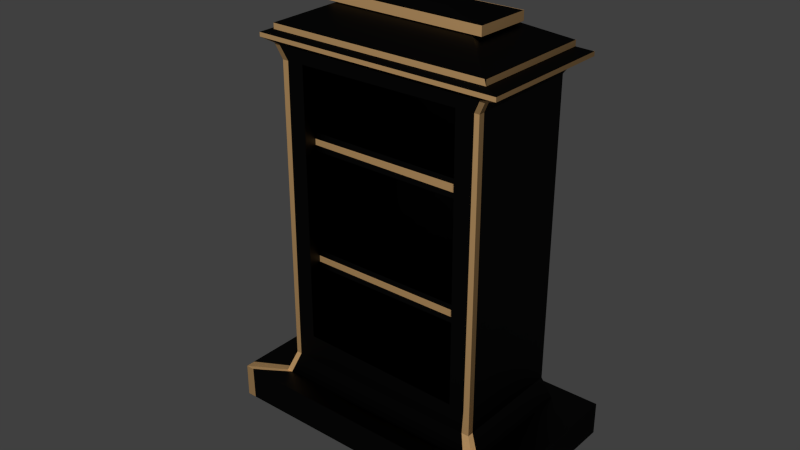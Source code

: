 # Source: shrine_2_.blend  (saved by Blender 2.64.0; exported with 4.5.12 LTS)
import bpy
from mathutils import Matrix  # noqa: F401  (used for matrix-valued properties, if any)

bpy.ops.wm.read_factory_settings(use_empty=True)
scene = bpy.context.scene
scene.name = 'Scene'

# ---- collections
col_collection_1 = bpy.data.collections.new('Collection 1'); scene.collection.children.link(col_collection_1)

# ---- materials (node trees are filled in below, after node groups)
mat_material = bpy.data.materials.new('Material')
mat_material.alpha_threshold = 0.0
mat_material.roughness = 0.5
mat_material.line_color = (0.0, 0.0, 0.0, 1.0)
mat_material_002 = bpy.data.materials.new('Material.002')
mat_material_002.alpha_threshold = 0.0
mat_material_002.roughness = 0.5
mat_material_002.line_color = (0.0, 0.0, 0.0, 1.0)

# ---- material node trees
mat_material.use_nodes = True; mat_material.node_tree.nodes.clear()
_N = mat_material.node_tree.nodes; _L = mat_material.node_tree.links
n0 = _N.new('ShaderNodeOutputMaterial'); n0.name = 'Material Output'; n0.location = (300, 300)
n0.width = 120
n1 = _N.new('ShaderNodeBsdfAnisotropic'); n1.name = 'Glossy BSDF'; n1.location = (100, 300)
n1.distribution = 'BECKMANN'
n1.inputs[0].default_value = (0.0291, 0.0291, 0.0291, 1.0)
n1.inputs[1].default_value = 0.5079
_L.new(n1.outputs[0], n0.inputs[0])
n0.is_active_output = True
mat_material_002.use_nodes = True; mat_material_002.node_tree.nodes.clear()
_N = mat_material_002.node_tree.nodes; _L = mat_material_002.node_tree.links
n0 = _N.new('ShaderNodeOutputMaterial'); n0.name = 'Material Output'; n0.location = (300, 300)
n0.width = 120
n1 = _N.new('ShaderNodeBsdfAnisotropic'); n1.name = 'Glossy BSDF'; n1.location = (100, 300)
n1.distribution = 'BECKMANN'
n1.inputs[0].default_value = (0.8, 0.4839, 0.2083, 1.0)
n1.inputs[1].default_value = 0.866
_L.new(n1.outputs[0], n0.inputs[0])
n0.is_active_output = True

# ---- world
world_world = bpy.data.worlds.new('World'); scene.world = world_world
world_world.color = (0.05088, 0.05088, 0.05088)
world_world.use_sun_shadow = False
world_world.sun_shadow_jitter_overblur = 0.0
world_world.cycles.sampling_method = 'MANUAL'
world_world.cycles.sample_map_resolution = 256

# ---- meshes
me_cube = bpy.data.meshes.new('Cube')
me_cube.from_pydata([(-1.0, 1.0, -1.0), (1.0, 1.0, -1.0), (-1.065, 1.086, 0.9211), (1.065, 1.086, 0.9211), (-1.09, 1.09, -1.139), (1.09, 1.09, -1.139), (-1.444, 1.444, -1.145), (1.444, 1.444, -1.145), (-1.444, -1.444, -1.349), (-1.444, 1.444, -1.349), (1.444, 1.444, -1.349), (1.444, -1.444, -1.349), (-0.8249, -1.043, 0.9211), (-0.7757, -1.0, -1.0), (-0.7757, -1.0, -0.8329), (0.7974, -1.0, -0.8526), (0.8319, -1.043, 0.9211), (0.7987, -1.0, -1.0), (-0.7748, -1.0, 0.8353), (0.7828, -1.0, 0.8433), (-0.7757, 0.7592, -0.8329), (0.7974, 0.7592, -0.8526), (-0.7748, 0.7592, 0.8353), (0.7828, 0.7592, 0.8433), (1.0, 1.0, 0.8504), (-1.0, 1.0, 0.8519), (-1.187, 1.249, 0.9455), (1.186, 1.249, 0.9455), (-0.9196, -1.124, 0.9455), (0.9272, -1.124, 0.9455), (1.0, 1.0, 0.8504), (-1.0, 1.0, 0.8519), (-1.187, -1.124, 0.9707), (-1.187, 1.249, 0.9707), (1.186, 1.249, 0.9707), (1.186, -1.124, 0.9707), (-0.9196, -1.124, 0.9707), (0.9272, -1.124, 0.9707), (1.0, 1.0, 0.8504), (-1.0, 1.0, 0.8519), (-1.065, -1.043, 0.9951), (-1.065, 1.086, 0.9951), (1.065, 1.086, 0.9951), (1.065, -1.043, 0.9951), (-0.8249, -1.043, 0.9951), (0.8319, -1.043, 0.9951), (1.0, 1.0, 0.8504), (-1.0, 1.0, 0.8519), (-1.065, -1.043, 1.029), (-1.065, 1.086, 1.029), (1.065, 1.086, 1.029), (1.065, -1.043, 1.029), (-0.8249, -1.043, 1.029), (0.8319, -1.043, 1.029), (1.0, 1.0, 0.8504), (-1.0, 1.0, 0.8519), (0.7398, -0.3615, 1.18), (0.7491, 0.6038, 1.18), (-0.8189, -0.3515, 1.18), (-0.8104, 0.5396, 1.18), (0.624, -0.2914, 1.176), (1.049, -1.043, 1.029), (-0.6945, 0.4751, 1.13), (-0.7018, -0.2829, 1.13), (0.7398, -0.3615, 1.126), (0.7491, 0.6038, 1.126), (-0.8189, -0.3515, 1.126), (-0.8104, 0.5396, 1.126), (0.6319, 0.5297, 1.13), (0.624, -0.2914, 1.13), (0.6319, 0.5297, 1.176), (-0.7018, -0.2829, 1.176), (-0.6945, 0.4751, 1.176), (0.3036, -0.09745, 1.208), (0.3077, 0.3245, 1.208), (-0.3777, -0.09305, 1.208), (-0.374, 0.2964, 1.208), (-0.9501, -1.0, -1.0), (-1.362, -1.444, -1.145), (-1.035, -1.09, -1.139), (-0.9493, -1.0, -0.8308), (-0.9413, -1.0, 0.8345), (-1.354, -1.444, -1.349), (-1.444, -1.279, -1.145), (-1.0, -0.8845, -1.0), (-1.09, -0.9545, -1.139), (-1.444, -1.262, -1.349), (-1.0, -0.8881, 0.8351), (-1.012, -1.043, 0.9211), (-1.142, -1.124, 0.9455), (-1.187, -1.051, 0.9455), (-1.065, -0.9709, 0.9211), (1.016, -1.043, 0.9211), (1.133, -1.124, 0.9455), (1.336, -1.444, -1.145), (0.9907, -1.09, -1.139), (0.9529, -1.0, 0.8441), (1.349, -1.444, -1.349), (0.9294, -1.0, -1.0), (0.9411, -1.0, -0.8544), (1.186, -1.025, 0.9455), (1.444, -1.323, -1.145), (1.09, -0.9594, -1.139), (1.0, -0.8968, 0.8446), (1.444, -1.328, -1.349), (1.065, -0.9469, 0.9211), (1.0, -0.8943, -1.0), (-0.9811, -0.7841, 0.3257), (-0.9811, 0.8853, 0.3257), (0.9218, 0.8853, 0.3257), (0.9218, -0.7841, 0.3257), (-0.9811, -0.7841, 0.4358), (-0.9811, 0.8853, 0.4358), (0.9218, 0.8853, 0.4358), (0.9218, -0.7841, 0.4358), (-0.9811, -0.7841, -0.3974), (-0.9811, 0.8853, -0.3974), (0.9218, 0.8853, -0.3974), (0.9218, -0.7841, -0.3974), (-0.9811, -0.7841, -0.2872), (-0.9811, 0.8853, -0.2872), (0.9218, 0.8853, -0.2872), (0.9218, -0.7841, -0.2872), (0.9218, -0.7841, 0.4064), (-0.9811, -0.7841, 0.3955), (0.9218, -0.7841, 0.3578), (-0.9811, -0.7841, 0.3607), (-0.9811, -0.7841, -0.325), (0.9218, -0.7841, -0.3188), (0.9218, -0.7841, -0.3623), (-0.9811, -0.7841, -0.3641)], [(24, 30), (25, 31), (31, 39), (30, 38), (38, 46), (39, 47), (46, 54), (47, 55)], [(91, 2, 25, 87), (25, 24, 1, 0), (24, 103, 106, 1), (102, 5, 1, 106), (29, 28, 12, 16), (7, 6, 4, 5), (5, 4, 0, 1), (101, 7, 5, 102), (8, 86, 9, 10, 104, 11, 97, 82), (10, 9, 6, 7), (104, 10, 7, 101), (12, 88, 81, 18), (16, 12, 18, 19), (15, 14, 13, 17), (19, 18, 22, 23), (23, 22, 20, 21), (23, 21, 15, 19), (21, 20, 14, 15), (18, 14, 20, 22), (3, 105, 103, 24), (2, 3, 24, 25), (26, 27, 3, 2), (27, 100, 105, 3), (90, 26, 2, 91), (28, 89, 88, 12), (44, 40, 32, 36), (42, 43, 35, 34), (45, 44, 36, 37), (41, 42, 34, 33), (37, 35, 43, 45), (40, 41, 33, 32), (48, 63, 62, 49), (43, 51, 61), (69, 63, 48, 52, 53, 61), (50, 49, 62, 68), (51, 50, 68, 69, 61), (62, 63, 66, 67), (68, 62, 67, 65), (65, 64, 69, 68), (63, 69, 64, 66), (58, 56, 60, 71), (72, 71, 75, 76), (70, 60, 56, 57), (57, 59, 72, 70), (59, 58, 71, 72), (74, 76, 75, 73), (71, 60, 73, 75), (74, 73, 60, 70), (70, 72, 76, 74), (14, 80, 77, 13), (18, 81, 80, 14), (6, 83, 85, 4), (9, 86, 83, 6), (4, 85, 84, 0), (87, 25, 0, 84), (99, 15, 17, 98), (92, 16, 19, 96), (79, 95, 98, 17, 13, 77), (82, 97, 94, 78), (96, 19, 15, 99), (78, 94, 95, 79), (16, 92, 93, 29), (111, 112, 108, 107, 126, 124), (112, 113, 109, 108), (113, 114, 123, 125, 110, 109), (107, 108, 109, 110), (114, 113, 112, 111), (119, 120, 116, 115, 130, 127), (120, 121, 117, 116), (121, 122, 128, 129, 118, 117), (115, 116, 117, 118), (122, 121, 120, 119), (114, 111, 124, 123), (125, 126, 107, 110), (122, 119, 127, 128), (129, 130, 115, 118)])
me_cube.materials.append(mat_material)
me_cube.use_remesh_preserve_volume = False
me_cube.use_remesh_preserve_attributes = False
me_cube.use_mirror_vertex_groups = False
me_cube.update()
me_cube_010 = bpy.data.meshes.new('Cube.010')
me_cube_010.from_pydata([(-1.165, 3.796, 0.4916), (-2.322, -27.19, 0.4786), (-1.165, 3.796, 0.4339), (-2.322, -27.19, 0.4373), (-2.322, -27.19, -0.3762), (-1.165, 3.796, -0.3688), (-1.165, 3.796, -0.4205), (-2.322, -27.19, -0.4225), (-2.031, -29.15, 1.19), (-4.848, -24.2, 1.19), (-3.552, 10.47, 1.19), (-0.7355, 5.518, 1.19), (-1.885, -25.25, 1.19), (-0.877, 1.73, 1.19), (-2.031, -29.15, 1.23), (-4.848, -24.2, 1.23), (-3.552, 10.47, 1.23), (-0.7355, 5.518, 1.23), (-1.885, -25.25, 1.23), (-0.877, 1.73, 1.23), (-0.7447, 5.27, 1.23), (-0.8317, 4.567, -1.177), (-0.7355, 5.518, 1.102), (-0.657, 5.83, -1.342), (0.02636, 10.77, -1.35), (0.02636, 10.77, -1.591), (-0.8317, 4.567, -1.005), (-0.8317, 4.567, 1.011), (-0.5536, 7.314, 1.131), (-0.7648, 4.732, 1.102), (-0.5863, 6.438, 1.131), (-0.03967, 9.001, -1.35), (-0.7177, 4.204, -1.342), (-0.8604, 3.8, 1.011), (-0.03182, 9.211, -1.591), (-0.8746, 3.418, -1.177), (-0.8675, 3.608, -1.004), (-0.6855, 7.546, 1.131), (-0.1342, 11.05, -1.35), (-0.8304, 6.134, -1.342), (-0.9683, 4.807, 1.011), (-0.1282, 11.04, -1.591), (-0.8627, 5.741, 1.102), (-0.9715, 4.812, -1.177), (-2.048, -28.0, -1.177), (-2.031, -29.15, 1.102), (-1.984, -29.68, -1.342), (-1.731, -36.26, -1.35), (-1.731, -36.26, -1.591), (-2.048, -28.0, -0.9755), (-2.048, -28.0, 0.9991), (-1.997, -31.33, 1.131), (-2.018, -27.18, -1.177), (-1.68, -34.92, -1.35), (-1.95, -28.78, -1.342), (-2.017, -27.17, -0.9763), (-2.012, -27.04, 0.9994), (-1.676, -34.8, -1.591), (-1.95, -35.88, -1.35), (-2.201, -27.73, -1.177), (-2.163, -29.36, -1.342), (-1.972, -35.84, -1.591), (-2.196, -27.74, 1.0), (-1.998, -28.28, 1.102), (-1.97, -30.6, 1.131), (-2.094, -31.16, 1.131), (-2.126, -28.98, 1.102), (-1.997, -31.33, 1.131), (-5.137, -25.81, 1.131), (-3.694, 12.83, 1.131), (-0.5536, 7.314, 1.131), (-1.835, -26.98, 1.131), (-0.7113, 3.092, 1.131), (-1.997, -31.33, 1.161), (-5.137, -25.81, 1.161), (-3.694, 12.83, 1.161), (-0.5536, 7.314, 1.161), (-1.835, -26.98, 1.161), (-0.7113, 3.092, 1.161), (-1.835, 1.814, 1.41), (-3.106, 4.208, 1.41), (-2.796, -23.54, 1.41), (-3.97, -21.33, 1.41), (-1.835, 1.814, 1.345), (-3.106, 4.208, 1.345), (-2.796, -23.54, 1.345), (-3.97, -21.33, 1.345)], [], [(0, 1, 3, 2), (5, 4, 7, 6), (16, 17, 11, 10), (19, 18, 12, 13), (15, 16, 10, 9), (13, 11, 20, 19), (14, 15, 9, 8), (18, 14, 8, 12), (26, 36, 35, 21), (22, 29, 33, 27), (27, 33, 36, 26), (29, 22, 28, 30), (31, 24, 23, 32), (32, 23, 21, 35), (34, 25, 24, 31), (37, 28, 22, 42), (42, 22, 27, 40), (40, 27, 26, 21, 43), (23, 39, 43, 21), (25, 41, 38, 24), (24, 38, 39, 23), (55, 49, 44, 52), (60, 46, 44, 59), (46, 54, 52, 44), (61, 48, 47, 58), (47, 53, 54, 46), (58, 47, 46, 60), (48, 57, 53, 47), (56, 50, 49, 55), (50, 62, 59, 44, 49), (63, 45, 50, 56), (64, 51, 45, 63), (45, 66, 62, 50), (51, 65, 66, 45), (73, 74, 68, 67), (77, 73, 67, 71), (75, 76, 70, 69), (78, 77, 71, 72), (74, 75, 69, 68), (72, 70, 76, 78), (85, 83, 79, 81), (80, 79, 83, 84), (84, 86, 82, 80), (86, 85, 81, 82)])
me_cube_010.materials.append(mat_material_002)
me_cube_010.use_remesh_preserve_volume = False
me_cube_010.use_remesh_preserve_attributes = False
me_cube_010.use_mirror_vertex_groups = False
me_cube_010.update()

# ---- objects
ob_base = bpy.data.objects.new('Base', me_cube)
ob_door1_001 = bpy.data.objects.new('Door1.001', me_cube_010)

# ---- transforms, parenting, visibility, modifiers, constraints
ob_base.location = (0.0, 0.0, 2.82)
ob_base.scale = (2.446, 1.363, 3.824)
ob_base.lineart.crease_threshold = 0.0
ob_door1_001.location = (2.015, -2.333, 2.792)
ob_door1_001.rotation_euler = (0.0, 0.0, -1.32)
ob_door1_001.scale = (0.9978, 0.1455, 3.223)
ob_door1_001.lineart.crease_threshold = 0.0

# ---- collection membership
col_collection_1.objects.link(ob_base)
col_collection_1.objects.link(ob_door1_001)

# ---- scene / render settings (as saved in the file)
scene.frame_start = 1; scene.frame_end = 250; scene.frame_set(1)
scene.render.engine = 'CYCLES'
scene.render.image_settings.color_mode = 'RGB'
scene.render.image_settings.compression = 90
scene.render.resolution_percentage = 50
scene.render.dither_intensity = 0.0
scene.render.bake_margin = 2
scene.render.bake_bias = 0.0
scene.cycles.use_denoising = False
scene.cycles.samples = 10
scene.cycles.sampling_pattern = 'TABULATED_SOBOL'
scene.cycles.light_sampling_threshold = 0.0
scene.cycles.use_adaptive_sampling = False
scene.cycles.use_light_tree = False
scene.cycles.blur_glossy = 0.0
scene.cycles.volume_bounces = 1
scene.cycles.pixel_filter_type = 'GAUSSIAN'
scene.cycles.sample_clamp_indirect = 0.0
scene.view_settings.view_transform = 'Standard'
bpy.context.view_layer.update()

# ---- added for rendering (the .blend has no active camera and no usable light): camera, sun
cam_auto = bpy.data.cameras.new('AutoCamera')
cam_auto.lens = 50.0
cam_auto.sensor_width = 36.0
cam_auto.clip_end = 1000.0
ob_auto_camera = bpy.data.objects.new('AutoCamera', cam_auto)
scene.collection.objects.link(ob_auto_camera)
ob_auto_camera.location = (13.0937, -16.3223, 13.2424)
ob_auto_camera.rotation_euler = (1.09748, -7.21219e-08, 0.694738)
scene.camera = ob_auto_camera
light_auto_sun = bpy.data.lights.new('AutoSun', 'SUN')
light_auto_sun.energy = 3.0
light_auto_sun.angle = 0.0523599
ob_auto_sun = bpy.data.objects.new('AutoSun', light_auto_sun)
scene.collection.objects.link(ob_auto_sun)
ob_auto_sun.rotation_euler = (0.872665, 0.174533, 0.523599)
bpy.context.view_layer.update()

